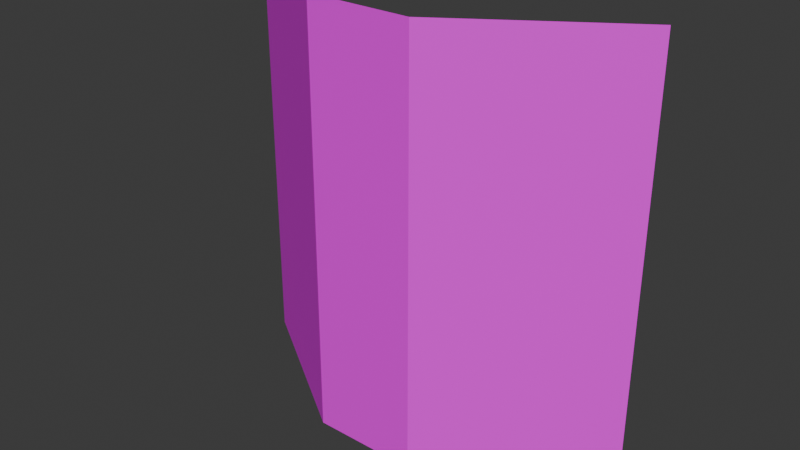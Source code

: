 # Source: Ghost.blend  (saved by Blender 4.2.66; exported with 4.5.12 LTS)
import bpy
from mathutils import Matrix  # noqa: F401  (used for matrix-valued properties, if any)

bpy.ops.wm.read_factory_settings(use_empty=True)
scene = bpy.context.scene
scene.name = 'Scene'

# ---- collections
col_collection = bpy.data.collections.new('Collection'); scene.collection.children.link(col_collection)

# ---- images (referenced by path relative to the original .blend; pixels are not part of the script)
import os
ASSET_DIR = os.environ.get("B2B_ASSET_DIR", "")  # directory of the original .blend (textures are referenced by path, not embedded)
HERE = os.path.dirname(os.path.abspath(__file__))  # packed textures are extracted next to this script under _unpacked/

def load_image(name, relpath, width, height, colorspace="sRGB"):
    """Load a texture the original file referenced (path relative to the .blend, or extracted next to this script)."""
    p = next((c for c in (os.path.join(HERE, relpath), os.path.join(ASSET_DIR, relpath)) if relpath and os.path.exists(c)), "")
    if p:
        img = bpy.data.images.load(p, check_existing=True)
        img.name = name
    else:  # same state as the original file: an image datablock whose file is absent (Cycles renders it pink)
        img = bpy.data.images.new(name, width, height)
        img.source = "FILE"
        img.filepath = "//" + (relpath or name)
    img.colorspace_settings.name = colorspace
    return img
img_ghost_png = load_image('Ghost.png', 'Ghost.png', 1024, 1024, 'sRGB')

# ---- materials (node trees are filled in below, after node groups)
mat_ghost = bpy.data.materials.new('Ghost')

# ---- material node trees
mat_ghost.use_nodes = True; mat_ghost.node_tree.nodes.clear()
_N = mat_ghost.node_tree.nodes; _L = mat_ghost.node_tree.links
n0 = _N.new('ShaderNodeBsdfPrincipled'); n0.name = 'Principled BSDF'; n0.location = (10, 300)
n1 = _N.new('ShaderNodeOutputMaterial'); n1.name = 'Material Output'; n1.location = (300, 300)
n2 = _N.new('ShaderNodeTexImage'); n2.name = 'Image Texture'; n2.location = (-280, 280)
n2.image = img_ghost_png
n2.interpolation = 'Closest'
n3 = _N.new('ShaderNodeTexImage'); n3.name = 'Image Texture.001'; n3.location = (-280, 220)
n3.image = img_ghost_png
n3.interpolation = 'Closest'
_L.new(n0.outputs[0], n1.inputs[0])
_L.new(n2.outputs[0], n0.inputs[0])
_L.new(n3.outputs[1], n0.inputs[4])
n1.is_active_output = True

# ---- world
world_world = bpy.data.worlds.new('World'); scene.world = world_world
world_world.use_nodes = True; world_world.node_tree.nodes.clear()
_N = world_world.node_tree.nodes; _L = world_world.node_tree.links
n0 = _N.new('ShaderNodeOutputWorld'); n0.name = 'World Output'; n0.location = (300, 300)
n1 = _N.new('ShaderNodeBackground'); n1.name = 'Background'; n1.location = (10, 300)
n1.inputs[0].default_value = (0.05088, 0.05088, 0.05088, 1.0)
_L.new(n1.outputs[0], n0.inputs[0])
n0.is_active_output = True
world_world.color = (0.05088, 0.05088, 0.05088)
world_world.sun_shadow_jitter_overblur = 0.0

# ---- meshes
me_plane = bpy.data.meshes.new('Plane')
me_plane.from_pydata([(1.2, 0.3, 1.0), (1.2, 0.3, -1.0), (-0.8, 0.3, 1.0), (-0.8, 0.3, -1.0), (1.2, 0.3, 0.0), (-0.8, 0.3, 0.0), (0.2, -0.2, 1.0), (0.2, -0.2, -1.0), (0.2, -0.2, 0.0), (0.45, -0.2, 1.0), (0.45, -0.2, -1.0), (0.45, -0.2, 0.0), (-0.05, -0.2, -1.0), (-0.05, -0.2, 0.0), (-0.05, -0.2, 1.0)], [], [(13, 5, 3, 12), (14, 2, 5, 13), (9, 6, 8, 11), (11, 8, 7, 10), (4, 11, 10, 1), (0, 9, 11, 4), (6, 14, 13, 8), (8, 13, 12, 7)])
_uv = me_plane.uv_layers.new(name='UVMap')
_uv.uv.foreach_set('vector', [0.5828, 1.0, 0.3333, 1.0, 0.3333, 0.0, 0.5828, 0.0, 0.2495, 1.0, 3.974e-08, 1.0, 3.974e-08, 0.0, 0.2495, 0.0, 0.2495, 1.0, 0.3333, 1.0, 0.3333, 0.0, 0.2495, 0.0, 0.5828, 1.0, 0.6667, 1.0, 0.6667, 0.0, 0.5828, 0.0, 0.3333, 1.0, 0.5828, 1.0, 0.5828, 0.0, 0.3333, 0.0, -5.96e-07, 1.0, 0.2495, 1.0, 0.2495, 0.0, -5.96e-07, 0.0, 0.3333, 1.0, 0.2495, 1.0, 0.2495, 0.0, 0.3333, 0.0, 0.6667, 1.0, 0.5828, 1.0, 0.5828, 0.0, 0.6667, 0.0])
me_plane.materials.append(mat_ghost)
me_plane.update()

# ---- objects
ob_ghost = bpy.data.objects.new('Ghost', me_plane)

# ---- transforms, parenting, visibility, modifiers, constraints
ob_ghost.location = (0.0, 0.0, 0.0)

# ---- collection membership
col_collection.objects.link(ob_ghost)

# ---- scene / render settings (as saved in the file)
scene.frame_start = 1; scene.frame_end = 250; scene.frame_set(1)
scene.render.engine = 'BLENDER_EEVEE_NEXT'
bpy.context.view_layer.update()

# ---- added for rendering (the .blend has no active camera and no usable light): camera, sun
cam_auto = bpy.data.cameras.new('AutoCamera')
cam_auto.lens = 50.0
cam_auto.sensor_width = 36.0
cam_auto.clip_end = 1000.0
ob_auto_camera = bpy.data.objects.new('AutoCamera', cam_auto)
scene.collection.objects.link(ob_auto_camera)
ob_auto_camera.location = (2.85751, -3.13901, 2.126)
ob_auto_camera.rotation_euler = (1.09748, -7.21219e-08, 0.694738)
scene.camera = ob_auto_camera
light_auto_sun = bpy.data.lights.new('AutoSun', 'SUN')
light_auto_sun.energy = 3.0
light_auto_sun.angle = 0.0523599
ob_auto_sun = bpy.data.objects.new('AutoSun', light_auto_sun)
scene.collection.objects.link(ob_auto_sun)
ob_auto_sun.rotation_euler = (0.872665, 0.174533, 0.523599)
bpy.context.view_layer.update()
